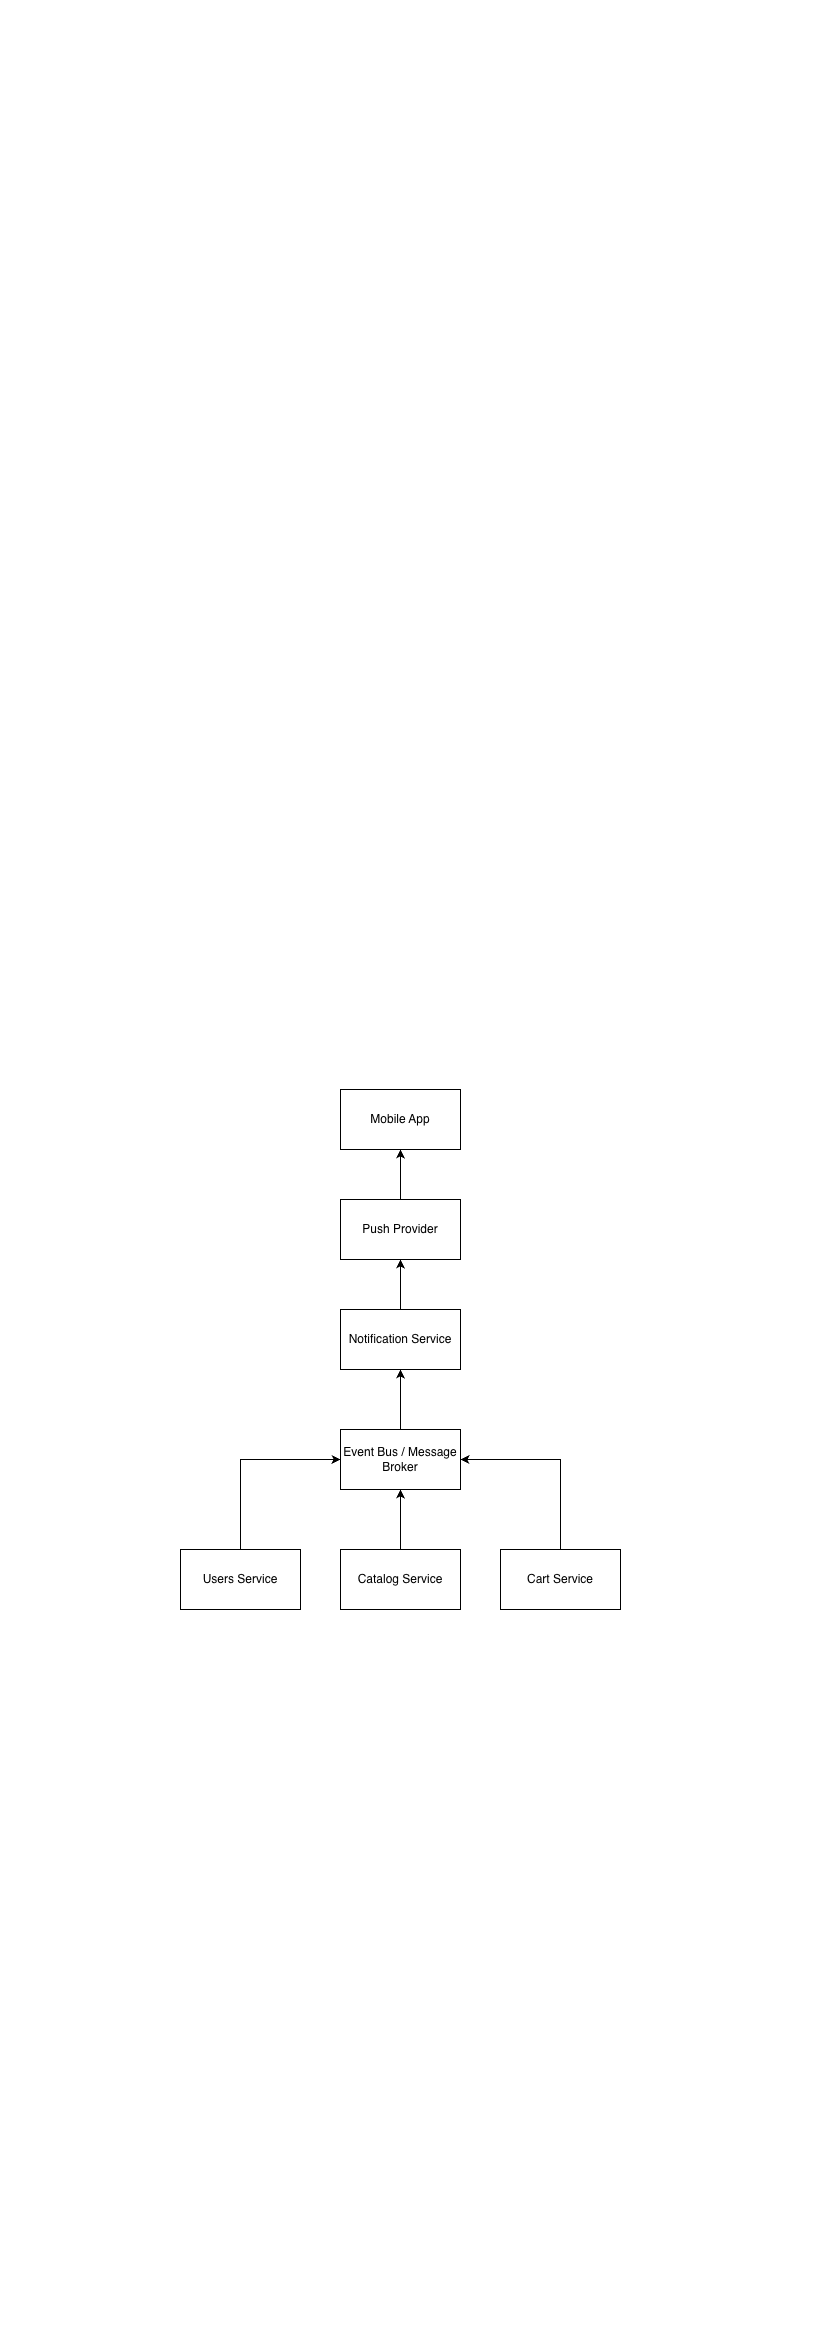

The diagram above was exported from draw.io. Its source (the exported page's mxGraphModel, read from the mxfile embedded in the PNG):
<mxGraphModel dx="1247" dy="1811" grid="1" gridSize="10" guides="1" tooltips="1" connect="1" arrows="1" fold="1" page="1" pageScale="1" pageWidth="827" pageHeight="1169" math="0" shadow="0">
  <root>
    <mxCell id="0" />
    <mxCell id="1" parent="0" />
    <mxCell id="rilSgAaaVjWy_ldx_MBd-5" edge="1" parent="1" source="rilSgAaaVjWy_ldx_MBd-1" style="edgeStyle=orthogonalEdgeStyle;rounded=0;orthogonalLoop=1;jettySize=auto;html=1;entryX=0;entryY=0.5;entryDx=0;entryDy=0;" target="rilSgAaaVjWy_ldx_MBd-4">
      <mxGeometry relative="1" as="geometry">
        <Array as="points">
          <mxPoint x="240" y="290" />
        </Array>
      </mxGeometry>
    </mxCell>
    <mxCell id="rilSgAaaVjWy_ldx_MBd-1" parent="1" style="rounded=0;whiteSpace=wrap;html=1;" value="Users Service" vertex="1">
      <mxGeometry height="60" width="120" x="180" y="380" as="geometry" />
    </mxCell>
    <mxCell id="rilSgAaaVjWy_ldx_MBd-6" edge="1" parent="1" source="rilSgAaaVjWy_ldx_MBd-2" style="edgeStyle=orthogonalEdgeStyle;rounded=0;orthogonalLoop=1;jettySize=auto;html=1;exitX=0.5;exitY=0;exitDx=0;exitDy=0;" target="rilSgAaaVjWy_ldx_MBd-4">
      <mxGeometry relative="1" as="geometry" />
    </mxCell>
    <mxCell id="rilSgAaaVjWy_ldx_MBd-2" parent="1" style="rounded=0;whiteSpace=wrap;html=1;" value="Catalog Service" vertex="1">
      <mxGeometry height="60" width="120" x="340" y="380" as="geometry" />
    </mxCell>
    <mxCell id="rilSgAaaVjWy_ldx_MBd-7" edge="1" parent="1" source="rilSgAaaVjWy_ldx_MBd-3" style="edgeStyle=orthogonalEdgeStyle;rounded=0;orthogonalLoop=1;jettySize=auto;html=1;exitX=0.5;exitY=0;exitDx=0;exitDy=0;entryX=1;entryY=0.5;entryDx=0;entryDy=0;" target="rilSgAaaVjWy_ldx_MBd-4">
      <mxGeometry relative="1" as="geometry" />
    </mxCell>
    <mxCell id="rilSgAaaVjWy_ldx_MBd-3" parent="1" style="rounded=0;whiteSpace=wrap;html=1;" value="Cart Service" vertex="1">
      <mxGeometry height="60" width="120" x="500" y="380" as="geometry" />
    </mxCell>
    <mxCell id="rilSgAaaVjWy_ldx_MBd-9" edge="1" parent="1" source="rilSgAaaVjWy_ldx_MBd-4" style="edgeStyle=orthogonalEdgeStyle;rounded=0;orthogonalLoop=1;jettySize=auto;html=1;" target="rilSgAaaVjWy_ldx_MBd-8" value="">
      <mxGeometry relative="1" as="geometry" />
    </mxCell>
    <mxCell id="rilSgAaaVjWy_ldx_MBd-4" parent="1" style="rounded=0;whiteSpace=wrap;html=1;" value="Event Bus / Message Broker" vertex="1">
      <mxGeometry height="60" width="120" x="340" y="260" as="geometry" />
    </mxCell>
    <mxCell id="rilSgAaaVjWy_ldx_MBd-12" edge="1" parent="1" source="rilSgAaaVjWy_ldx_MBd-8" style="edgeStyle=orthogonalEdgeStyle;rounded=0;orthogonalLoop=1;jettySize=auto;html=1;" target="rilSgAaaVjWy_ldx_MBd-11" value="">
      <mxGeometry relative="1" as="geometry" />
    </mxCell>
    <mxCell id="rilSgAaaVjWy_ldx_MBd-8" parent="1" style="whiteSpace=wrap;html=1;rounded=0;" value="Notification Service" vertex="1">
      <mxGeometry height="60" width="120" x="340" y="140" as="geometry" />
    </mxCell>
    <mxCell id="rilSgAaaVjWy_ldx_MBd-14" edge="1" parent="1" source="rilSgAaaVjWy_ldx_MBd-11" style="edgeStyle=orthogonalEdgeStyle;rounded=0;orthogonalLoop=1;jettySize=auto;html=1;" target="rilSgAaaVjWy_ldx_MBd-13" value="">
      <mxGeometry relative="1" as="geometry" />
    </mxCell>
    <mxCell id="rilSgAaaVjWy_ldx_MBd-11" parent="1" style="whiteSpace=wrap;html=1;rounded=0;" value="Push Provider" vertex="1">
      <mxGeometry height="60" width="120" x="340" y="30" as="geometry" />
    </mxCell>
    <mxCell id="rilSgAaaVjWy_ldx_MBd-13" parent="1" style="whiteSpace=wrap;html=1;rounded=0;" value="Mobile App" vertex="1">
      <mxGeometry height="60" width="120" x="340" y="-80" as="geometry" />
    </mxCell>
  </root>
</mxGraphModel>